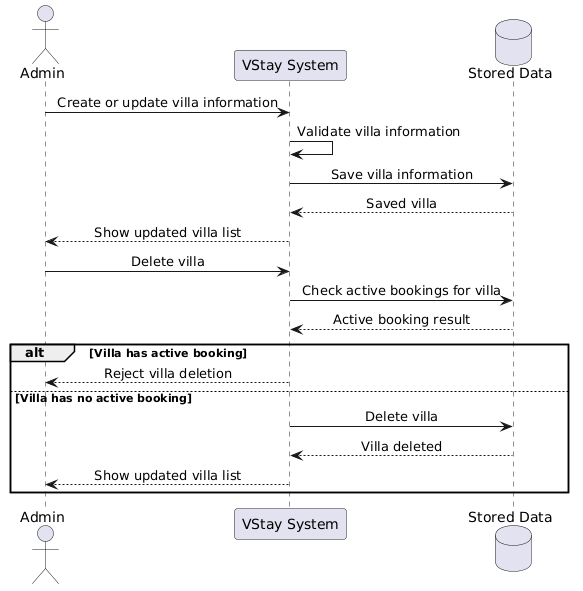

The diagram above was rendered by PlantUML. Its source (embedded in the PNG):
@startuml
skinparam shadowing false
skinparam sequenceMessageAlign center
skinparam responseMessageBelowArrow true

actor Admin
participant "VStay System" as System
database "Stored Data" as Data

Admin -> System: Create or update villa information
System -> System: Validate villa information
System -> Data: Save villa information
Data --> System: Saved villa
System --> Admin: Show updated villa list

Admin -> System: Delete villa
System -> Data: Check active bookings for villa
Data --> System: Active booking result

alt Villa has active booking
  System --> Admin: Reject villa deletion
else Villa has no active booking
  System -> Data: Delete villa
  Data --> System: Villa deleted
  System --> Admin: Show updated villa list
end

@enduml